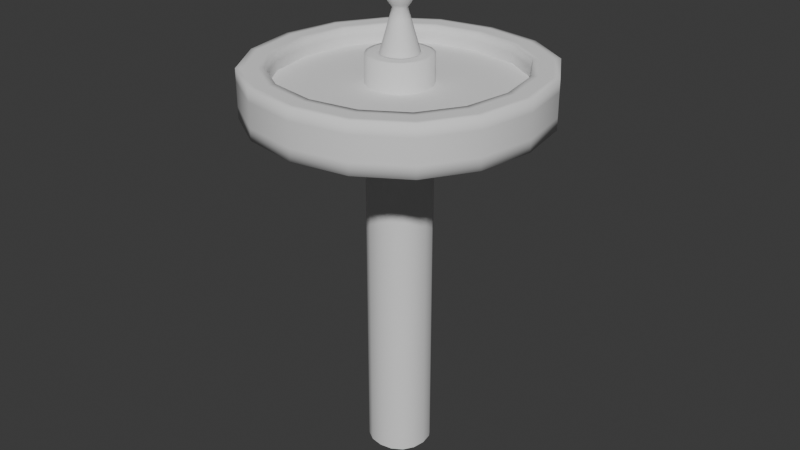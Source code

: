 # Source: WaveModifier.blend  (saved by Blender 5.0.118; exported with 4.5.12 LTS)
import bpy
from mathutils import Matrix  # noqa: F401  (used for matrix-valued properties, if any)

bpy.ops.wm.read_factory_settings(use_empty=True)
scene = bpy.context.scene
scene.name = 'Scene'

# ---- collections
col_collection = bpy.data.collections.new('Collection'); scene.collection.children.link(col_collection)

# ---- world
world_world = bpy.data.worlds.new('World'); scene.world = world_world
world_world.use_nodes = True; world_world.node_tree.nodes.clear()
_N = world_world.node_tree.nodes; _L = world_world.node_tree.links
n0 = _N.new('ShaderNodeOutputWorld'); n0.name = 'World Output'; n0.location = (200, 100)
n1 = _N.new('ShaderNodeBackground'); n1.name = 'Background'; n1.location = (-200, 100)
n1.inputs[0].default_value = (0.05088, 0.05088, 0.05088, 1.0)
_L.new(n1.outputs[0], n0.inputs[0])
n0.is_active_output = True
world_world.color = (0.05088, 0.05088, 0.05088)
world_world.sun_shadow_jitter_overblur = 0.0

# ---- meshes
me_cube_001 = bpy.data.meshes.new('Cube.001')
me_cube_001.from_pydata([(-0.1503, -0.1503, -0.09587), (-0.1503, 0.1503, -0.09587), (0.1503, -0.1503, -0.09587), (0.1503, 0.1503, -0.09587), (-0.503, -0.503, -0.0821), (-0.503, 0.503, -0.0821), (0.503, 0.503, -0.0821), (0.503, -0.503, -0.0821), (-0.4136, -0.4136, 0.07178), (-0.4136, 0.4136, 0.07178), (0.4136, 0.4136, 0.07178), (0.4136, -0.4136, 0.07178), (-0.503, -0.503, 0.07178), (-0.503, 0.503, 0.07178), (0.503, 0.503, 0.07178), (0.503, -0.503, 0.07178), (-0.4136, -0.4136, -0.03826), (-0.4136, 0.4136, -0.03826), (0.4136, 0.4136, -0.03826), (0.4136, -0.4136, -0.03826)], [], [(3, 1, 5, 6), (7, 6, 14, 15), (2, 3, 6, 7), (1, 0, 4, 5), (0, 2, 7, 4), (11, 10, 18, 19), (5, 4, 12, 13), (4, 7, 15, 12), (6, 5, 13, 14), (8, 9, 13, 12), (9, 10, 14, 13), (10, 11, 15, 14), (11, 8, 12, 15), (18, 17, 16, 19), (9, 8, 16, 17), (8, 11, 19, 16), (10, 9, 17, 18), (0, 1, 3, 2)])
me_cube_001.polygons.foreach_set('use_smooth', [True] * 18)
_k = {(0, 1): 1.0, (1, 3): 1.0, (2, 3): 1.0, (0, 2): 1.0, (4, 5): 1.0, (5, 6): 1.0, (6, 7): 1.0, (4, 7): 1.0, (12, 13): 1.0, (13, 14): 1.0, (14, 15): 1.0, (12, 15): 1.0, (8, 9): 1.0, (9, 10): 1.0, (10, 11): 1.0, (8, 11): 1.0, (16, 17): 1.0, (17, 18): 1.0, (18, 19): 1.0, (16, 19): 1.0}
me_cube_001.attributes.new('crease_edge', 'FLOAT', 'EDGE').data.foreach_set('value', [_k.get((min(e.vertices), max(e.vertices)), 0.0) for e in me_cube_001.edges])
_uv = me_cube_001.uv_layers.new(name='UVMap')
_uv.uv.foreach_set('vector', [0.8323, 0.8561, 0.8323, 0.5724, 0.6677, 0.5724, 0.6677, 0.8561, 0.001001, 0.4276, 0.3323, 0.4276, 0.3323, 0.2867, 0.001001, 0.2867, 0.499, 0.2847, 0.499, 0.001001, 0.3343, 0.001001, 0.3343, 0.2847, 0.001001, 0.5704, 0.3323, 0.5704, 0.3323, 0.4296, 0.001001, 0.4296, 0.6657, 0.2847, 0.6657, 0.001001, 0.501, 0.001001, 0.501, 0.2847, 0.3343, 0.4276, 0.6657, 0.4276, 0.6657, 0.2867, 0.3343, 0.2867, 0.8323, 0.2847, 0.8323, 0.001001, 0.6677, 0.001001, 0.6677, 0.2847, 0.3343, 0.5704, 0.6657, 0.5704, 0.6657, 0.4296, 0.3343, 0.4296, 0.8323, 0.5704, 0.8323, 0.2867, 0.6677, 0.2867, 0.6677, 0.5704, 0.001001, 0.7133, 0.3323, 0.7133, 0.3323, 0.5724, 0.001001, 0.5724, 0.999, 0.2847, 0.999, 0.001001, 0.8343, 0.001001, 0.8343, 0.2847, 0.3343, 0.7133, 0.6657, 0.7133, 0.6657, 0.5724, 0.3343, 0.5724, 0.999, 0.5704, 0.999, 0.2867, 0.8343, 0.2867, 0.8343, 0.5704, 0.3323, 0.001001, 0.001001, 0.001001, 0.001001, 0.2847, 0.3323, 0.2847, 0.001001, 0.8561, 0.3323, 0.8561, 0.3323, 0.7153, 0.001001, 0.7153, 0.999, 0.8561, 0.999, 0.5724, 0.8343, 0.5724, 0.8343, 0.8561, 0.3343, 0.8561, 0.6657, 0.8561, 0.6657, 0.7153, 0.3343, 0.7153, 0.1657, 0.8581, 0.001001, 0.8581, 0.001001, 0.999, 0.1657, 0.999])
me_cube_001.update()
me_circle = bpy.data.meshes.new('Circle')
me_circle.from_pydata([(-0.1834, -0.1138, 0.01303), (0.1019, -0.1902, 0.01303), (-0.1019, 0.1902, 0.01303), (0.1834, 0.1138, 0.01303), (0.0, 0.4177, 0.01303), (-0.2088, 0.3617, 0.01303), (-0.3617, 0.2088, 0.01303), (-0.4177, 0.0, 0.01303), (-0.3617, -0.2088, 0.01303), (-0.2088, -0.3617, 0.01303), (0.0, -0.4177, 0.01303), (0.2088, -0.3617, 0.01303), (0.3617, -0.2088, 0.01303), (0.4177, 0.0, 0.01303), (0.3617, 0.2088, 0.01303), (0.2088, 0.3617, 0.01303)], [], [(14, 15, 3, 13), (13, 3, 1, 12), (12, 1, 10, 11), (15, 4, 2, 3), (3, 2, 0, 1), (1, 0, 9, 10), (4, 5, 6, 2), (2, 6, 7, 0), (0, 7, 8, 9)])
_uv = me_circle.uv_layers.new(name='UVMap')
_uv.uv.foreach_set('vector', [0.8522, 0.7091, 0.7034, 0.858, 0.6785, 0.6165, 0.9067, 0.5058, 0.9067, 0.5058, 0.6785, 0.6165, 0.5992, 0.3206, 0.8522, 0.3024, 0.8522, 0.3024, 0.5992, 0.3206, 0.5, 0.09906, 0.7034, 0.1536, 0.7034, 0.858, 0.5, 0.9125, 0.4008, 0.691, 0.6785, 0.6165, 0.6785, 0.6165, 0.4008, 0.691, 0.3215, 0.395, 0.5992, 0.3206, 0.5992, 0.3206, 0.3215, 0.395, 0.2966, 0.1536, 0.5, 0.09906, 0.5, 0.9125, 0.2966, 0.858, 0.1478, 0.7091, 0.4008, 0.691, 0.4008, 0.691, 0.1478, 0.7091, 0.09328, 0.5058, 0.3215, 0.395, 0.3215, 0.395, 0.09328, 0.5058, 0.1478, 0.3024, 0.2966, 0.1536])
me_circle.update()
me_cube_002 = bpy.data.meshes.new('Cube.002')
me_cube_002.from_pydata([(-0.1111, -0.1111, -1.246), (-0.06494, -0.06494, 0.106), (-0.1111, 0.1111, -1.246), (-0.06494, 0.06494, 0.106), (0.1111, -0.1111, -1.246), (0.06494, -0.06494, 0.106), (0.1111, 0.1111, -1.246), (0.06494, 0.06494, 0.106), (-0.1111, -0.1111, 0.1056), (-0.1111, 0.1111, 0.1056), (0.1111, 0.1111, 0.1056), (0.1111, -0.1111, 0.1056), (-0.06494, -0.06494, 0.0587), (-0.06494, 0.06494, 0.0587), (0.06494, 0.06494, 0.0587), (0.06494, -0.06494, 0.0587)], [], [(0, 8, 9, 2), (2, 9, 10, 6), (6, 10, 11, 4), (4, 11, 8, 0), (5, 7, 14, 15), (1, 3, 9, 8), (3, 7, 10, 9), (7, 5, 11, 10), (5, 1, 8, 11), (12, 15, 14, 13), (3, 1, 12, 13), (1, 5, 15, 12), (7, 3, 13, 14)])
me_cube_002.polygons.foreach_set('use_smooth', [True] * 13)
_k = {(0, 2): 1.0, (8, 9): 1.0, (2, 6): 1.0, (9, 10): 1.0, (4, 6): 1.0, (10, 11): 1.0, (0, 4): 1.0, (8, 11): 1.0, (1, 3): 1.0, (3, 7): 1.0, (5, 7): 1.0, (1, 5): 1.0, (12, 13): 1.0, (13, 14): 1.0, (14, 15): 1.0, (12, 15): 1.0}
me_cube_002.attributes.new('crease_edge', 'FLOAT', 'EDGE').data.foreach_set('value', [_k.get((min(e.vertices), max(e.vertices)), 0.0) for e in me_cube_002.edges])
_uv = me_cube_002.uv_layers.new(name='UVMap')
_uv.uv.foreach_set('vector', [0.6657, 0.999, 0.6657, 0.501, 0.3343, 0.501, 0.3343, 0.999, 0.001001, 0.249, 0.6657, 0.249, 0.6657, 0.001001, 0.001001, 0.001001, 0.3323, 0.749, 0.3323, 0.251, 0.001001, 0.251, 0.001001, 0.749, 0.3343, 0.499, 0.999, 0.499, 0.999, 0.251, 0.3343, 0.251, 0.8323, 0.001001, 0.6677, 0.001001, 0.6677, 0.124, 0.8323, 0.124, 0.8323, 0.126, 0.6677, 0.126, 0.6677, 0.249, 0.8323, 0.249, 0.8323, 0.501, 0.6677, 0.501, 0.6677, 0.624, 0.8323, 0.624, 0.999, 0.001001, 0.8343, 0.001001, 0.8343, 0.124, 0.999, 0.124, 0.999, 0.126, 0.8343, 0.126, 0.8343, 0.249, 0.999, 0.249, 0.999, 0.501, 0.8343, 0.501, 0.8343, 0.624, 0.999, 0.624, 0.8323, 0.626, 0.6677, 0.626, 0.6677, 0.749, 0.8323, 0.749, 0.999, 0.626, 0.8343, 0.626, 0.8343, 0.749, 0.999, 0.749, 0.1657, 0.751, 0.001001, 0.751, 0.001001, 0.874, 0.1657, 0.874])
me_cube_002.update()
me_cube_003 = bpy.data.meshes.new('Cube.003')
me_cube_003.from_pydata([(-0.06494, -0.06494, 0.106), (-0.06494, 0.06494, 0.106), (0.06494, -0.06494, 0.106), (0.06494, 0.06494, 0.106), (-0.02431, -0.02431, 0.2397), (-0.02431, 0.02431, 0.2397), (0.02431, -0.02431, 0.2397), (0.02431, 0.02431, 0.2397), (-0.05449, -0.05449, 0.2768), (-0.05449, 0.05449, 0.2768), (0.05449, -0.05449, 0.2768), (0.05449, 0.05449, 0.2768), (-0.04721, -0.04721, 0.3161), (-0.04721, 0.04721, 0.3161), (0.04721, -0.04721, 0.3161), (0.04721, 0.04721, 0.3161), (-0.02912, -0.02912, 0.3377), (-0.02912, 0.02912, 0.3377), (0.02912, -0.02912, 0.3377), (0.02912, 0.02912, 0.3377)], [], [(3, 1, 5, 7), (2, 3, 7, 6), (1, 0, 4, 5), (0, 2, 6, 4), (6, 7, 11, 10), (5, 4, 8, 9), (4, 6, 10, 8), (7, 5, 9, 11), (9, 8, 12, 13), (8, 10, 14, 12), (11, 9, 13, 15), (10, 11, 15, 14), (12, 14, 18, 16), (15, 13, 17, 19), (14, 15, 19, 18), (13, 12, 16, 17), (16, 18, 19, 17)])
me_cube_003.polygons.foreach_set('use_smooth', [True] * 17)
_k = {(0, 1): 1.0, (1, 3): 1.0, (2, 3): 1.0, (0, 2): 1.0, (4, 5): 1.0, (5, 7): 1.0, (6, 7): 1.0, (4, 6): 1.0}
me_cube_003.attributes.new('crease_edge', 'FLOAT', 'EDGE').data.foreach_set('value', [_k.get((min(e.vertices), max(e.vertices)), 0.0) for e in me_cube_003.edges])
_uv = me_cube_003.uv_layers.new(name='UVMap')
_uv.uv.foreach_set('vector', [0.6657, 0.3343, 0.3343, 0.3343, 0.3343, 0.6657, 0.6657, 0.6657, 0.3323, 0.001001, 0.001001, 0.001001, 0.001001, 0.3323, 0.3323, 0.3323, 0.3323, 0.3343, 0.001001, 0.3343, 0.001001, 0.6657, 0.3323, 0.6657, 0.6657, 0.001001, 0.3343, 0.001001, 0.3343, 0.3323, 0.6657, 0.3323, 0.3323, 0.8343, 0.1677, 0.8343, 0.1677, 0.999, 0.3323, 0.999, 0.999, 0.001001, 0.8343, 0.001001, 0.8343, 0.1657, 0.999, 0.1657, 0.1657, 0.8343, 0.001001, 0.8343, 0.001001, 0.999, 0.1657, 0.999, 0.8323, 0.6677, 0.6677, 0.6677, 0.6677, 0.8323, 0.8323, 0.8323, 0.8323, 0.6657, 0.8323, 0.3343, 0.6677, 0.3343, 0.6677, 0.6657, 0.3343, 0.8323, 0.6657, 0.8323, 0.6657, 0.6677, 0.3343, 0.6677, 0.8323, 0.3323, 0.8323, 0.001001, 0.6677, 0.001001, 0.6677, 0.3323, 0.001001, 0.8323, 0.3323, 0.8323, 0.3323, 0.6677, 0.001001, 0.6677, 0.999, 0.1677, 0.8343, 0.1677, 0.8343, 0.3323, 0.999, 0.3323, 0.999, 0.3343, 0.8343, 0.3343, 0.8343, 0.499, 0.999, 0.499, 0.499, 0.8343, 0.3343, 0.8343, 0.3343, 0.999, 0.499, 0.999, 0.6657, 0.8343, 0.501, 0.8343, 0.501, 0.999, 0.6657, 0.999, 0.999, 0.501, 0.8343, 0.501, 0.8343, 0.6657, 0.999, 0.6657])
me_cube_003.update()

# ---- objects
ob_outermodifier = bpy.data.objects.new('OuterModifier', me_cube_001)
ob_innerwaveplane = bpy.data.objects.new('InnerWavePlane', me_circle)
ob_innertube = bpy.data.objects.new('InnerTube', me_cube_002)
ob_placedsoul = bpy.data.objects.new('PlacedSoul', me_cube_003)

# ---- transforms, parenting, visibility, modifiers, constraints
ob_outermodifier.location = (0.0, 0.0, 0.0)
_m = ob_outermodifier.modifiers.new('Subdivision', 'SUBSURF')
_m.levels = 2
ob_innerwaveplane.location = (0.0, 0.0, 0.0)
ob_innertube.location = (0.0, 0.0, 0.0)
_m = ob_innertube.modifiers.new('Subdivision', 'SUBSURF')
_m.levels = 2
ob_placedsoul.location = (0.0, 0.0, 0.0)
_m = ob_placedsoul.modifiers.new('Subdivision', 'SUBSURF')
_m.levels = 2

# ---- collection membership
col_collection.objects.link(ob_outermodifier)
col_collection.objects.link(ob_innerwaveplane)
col_collection.objects.link(ob_innertube)
col_collection.objects.link(ob_placedsoul)

# ---- scene / render settings (as saved in the file)
scene.frame_start = 1; scene.frame_end = 250; scene.frame_set(1)
scene.render.engine = 'BLENDER_EEVEE_NEXT'
scene.render.bake_bias = 0.0
scene.render.bake_samples = 0
scene.cycles.sampling_pattern = 'TABULATED_SOBOL'
scene.eevee.use_volume_custom_range = False
bpy.context.view_layer.update()

# ---- added for rendering (the .blend has no active camera and no usable light): camera, sun
cam_auto = bpy.data.cameras.new('AutoCamera')
cam_auto.lens = 50.0
cam_auto.sensor_width = 36.0
cam_auto.clip_end = 1000.0
ob_auto_camera = bpy.data.objects.new('AutoCamera', cam_auto)
scene.collection.objects.link(ob_auto_camera)
ob_auto_camera.location = (1.96954, -2.36345, 1.1216)
ob_auto_camera.rotation_euler = (1.09748, -7.21219e-08, 0.694738)
scene.camera = ob_auto_camera
light_auto_sun = bpy.data.lights.new('AutoSun', 'SUN')
light_auto_sun.energy = 3.0
light_auto_sun.angle = 0.0523599
ob_auto_sun = bpy.data.objects.new('AutoSun', light_auto_sun)
scene.collection.objects.link(ob_auto_sun)
ob_auto_sun.rotation_euler = (0.872665, 0.174533, 0.523599)
bpy.context.view_layer.update()
